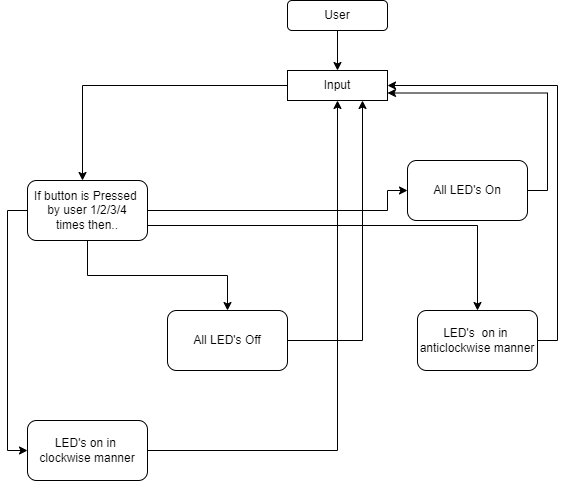

The diagram above was exported from draw.io. Its source (the exported page's mxGraphModel, read from the mxfile embedded in the PNG):
<mxGraphModel dx="868" dy="488" grid="1" gridSize="10" guides="1" tooltips="1" connect="1" arrows="1" fold="1" page="1" pageScale="1" pageWidth="850" pageHeight="1100" math="0" shadow="0">
  <root>
    <mxCell id="0" />
    <mxCell id="1" parent="0" />
    <mxCell id="8jzlMcbS0c6kht2PfKMS-2" style="edgeStyle=orthogonalEdgeStyle;rounded=0;orthogonalLoop=1;jettySize=auto;html=1;exitX=0.5;exitY=1;exitDx=0;exitDy=0;" edge="1" parent="1" source="8jzlMcbS0c6kht2PfKMS-1">
      <mxGeometry relative="1" as="geometry">
        <mxPoint x="400" y="120" as="targetPoint" />
      </mxGeometry>
    </mxCell>
    <mxCell id="8jzlMcbS0c6kht2PfKMS-1" value="User" style="rounded=1;whiteSpace=wrap;html=1;" vertex="1" parent="1">
      <mxGeometry x="350" y="50" width="100" height="30" as="geometry" />
    </mxCell>
    <mxCell id="8jzlMcbS0c6kht2PfKMS-8" value="" style="edgeStyle=orthogonalEdgeStyle;rounded=0;orthogonalLoop=1;jettySize=auto;html=1;" edge="1" parent="1" source="8jzlMcbS0c6kht2PfKMS-3">
      <mxGeometry relative="1" as="geometry">
        <mxPoint x="145" y="230" as="targetPoint" />
      </mxGeometry>
    </mxCell>
    <mxCell id="8jzlMcbS0c6kht2PfKMS-3" value="Input" style="rounded=0;whiteSpace=wrap;html=1;" vertex="1" parent="1">
      <mxGeometry x="350" y="120" width="100" height="30" as="geometry" />
    </mxCell>
    <mxCell id="8jzlMcbS0c6kht2PfKMS-9" style="edgeStyle=orthogonalEdgeStyle;rounded=0;orthogonalLoop=1;jettySize=auto;html=1;exitX=0.5;exitY=1;exitDx=0;exitDy=0;" edge="1" parent="1">
      <mxGeometry relative="1" as="geometry">
        <mxPoint x="145" y="360" as="sourcePoint" />
        <mxPoint x="145" y="360" as="targetPoint" />
      </mxGeometry>
    </mxCell>
    <mxCell id="8jzlMcbS0c6kht2PfKMS-15" style="edgeStyle=orthogonalEdgeStyle;rounded=0;orthogonalLoop=1;jettySize=auto;html=1;exitX=0.5;exitY=1;exitDx=0;exitDy=0;entryX=0.5;entryY=0;entryDx=0;entryDy=0;" edge="1" parent="1" source="8jzlMcbS0c6kht2PfKMS-10" target="8jzlMcbS0c6kht2PfKMS-12">
      <mxGeometry relative="1" as="geometry" />
    </mxCell>
    <mxCell id="8jzlMcbS0c6kht2PfKMS-16" style="edgeStyle=orthogonalEdgeStyle;rounded=0;orthogonalLoop=1;jettySize=auto;html=1;exitX=1;exitY=0.5;exitDx=0;exitDy=0;entryX=0;entryY=0.5;entryDx=0;entryDy=0;" edge="1" parent="1" source="8jzlMcbS0c6kht2PfKMS-10" target="8jzlMcbS0c6kht2PfKMS-11">
      <mxGeometry relative="1" as="geometry">
        <Array as="points">
          <mxPoint x="450" y="260" />
          <mxPoint x="450" y="240" />
        </Array>
      </mxGeometry>
    </mxCell>
    <mxCell id="8jzlMcbS0c6kht2PfKMS-18" style="edgeStyle=orthogonalEdgeStyle;rounded=0;orthogonalLoop=1;jettySize=auto;html=1;exitX=0;exitY=0.5;exitDx=0;exitDy=0;entryX=0;entryY=0.5;entryDx=0;entryDy=0;" edge="1" parent="1" source="8jzlMcbS0c6kht2PfKMS-10" target="8jzlMcbS0c6kht2PfKMS-14">
      <mxGeometry relative="1" as="geometry" />
    </mxCell>
    <mxCell id="8jzlMcbS0c6kht2PfKMS-19" style="edgeStyle=orthogonalEdgeStyle;rounded=0;orthogonalLoop=1;jettySize=auto;html=1;exitX=1;exitY=0.75;exitDx=0;exitDy=0;" edge="1" parent="1" source="8jzlMcbS0c6kht2PfKMS-10" target="8jzlMcbS0c6kht2PfKMS-13">
      <mxGeometry relative="1" as="geometry" />
    </mxCell>
    <mxCell id="8jzlMcbS0c6kht2PfKMS-10" value="If button is Pressed&amp;nbsp;&lt;br&gt;by user 1/2/3/4&lt;br&gt;times then.." style="rounded=1;whiteSpace=wrap;html=1;" vertex="1" parent="1">
      <mxGeometry x="90" y="230" width="120" height="60" as="geometry" />
    </mxCell>
    <mxCell id="8jzlMcbS0c6kht2PfKMS-22" style="edgeStyle=orthogonalEdgeStyle;rounded=0;orthogonalLoop=1;jettySize=auto;html=1;exitX=1;exitY=0.5;exitDx=0;exitDy=0;entryX=1;entryY=0.75;entryDx=0;entryDy=0;" edge="1" parent="1" source="8jzlMcbS0c6kht2PfKMS-11" target="8jzlMcbS0c6kht2PfKMS-3">
      <mxGeometry relative="1" as="geometry" />
    </mxCell>
    <mxCell id="8jzlMcbS0c6kht2PfKMS-11" value="All LED's On" style="rounded=1;whiteSpace=wrap;html=1;" vertex="1" parent="1">
      <mxGeometry x="470" y="210" width="120" height="60" as="geometry" />
    </mxCell>
    <mxCell id="8jzlMcbS0c6kht2PfKMS-26" style="edgeStyle=orthogonalEdgeStyle;rounded=0;orthogonalLoop=1;jettySize=auto;html=1;exitX=1;exitY=0.5;exitDx=0;exitDy=0;entryX=0.75;entryY=1;entryDx=0;entryDy=0;" edge="1" parent="1" source="8jzlMcbS0c6kht2PfKMS-12" target="8jzlMcbS0c6kht2PfKMS-3">
      <mxGeometry relative="1" as="geometry" />
    </mxCell>
    <mxCell id="8jzlMcbS0c6kht2PfKMS-12" value="All LED's Off" style="rounded=1;whiteSpace=wrap;html=1;" vertex="1" parent="1">
      <mxGeometry x="230" y="360" width="120" height="60" as="geometry" />
    </mxCell>
    <mxCell id="8jzlMcbS0c6kht2PfKMS-21" style="edgeStyle=orthogonalEdgeStyle;rounded=0;orthogonalLoop=1;jettySize=auto;html=1;exitX=1;exitY=0.5;exitDx=0;exitDy=0;entryX=1;entryY=0.5;entryDx=0;entryDy=0;" edge="1" parent="1" source="8jzlMcbS0c6kht2PfKMS-13" target="8jzlMcbS0c6kht2PfKMS-3">
      <mxGeometry relative="1" as="geometry" />
    </mxCell>
    <mxCell id="8jzlMcbS0c6kht2PfKMS-13" value="LED's&amp;nbsp; on in&amp;nbsp;&lt;br&gt;anticlockwise manner" style="rounded=1;whiteSpace=wrap;html=1;" vertex="1" parent="1">
      <mxGeometry x="480" y="360" width="120" height="60" as="geometry" />
    </mxCell>
    <mxCell id="8jzlMcbS0c6kht2PfKMS-27" style="edgeStyle=orthogonalEdgeStyle;rounded=0;orthogonalLoop=1;jettySize=auto;html=1;exitX=1;exitY=0.5;exitDx=0;exitDy=0;entryX=0.5;entryY=1;entryDx=0;entryDy=0;" edge="1" parent="1" source="8jzlMcbS0c6kht2PfKMS-14" target="8jzlMcbS0c6kht2PfKMS-3">
      <mxGeometry relative="1" as="geometry" />
    </mxCell>
    <mxCell id="8jzlMcbS0c6kht2PfKMS-14" value="LED's on in &lt;br&gt;clockwise manner" style="rounded=1;whiteSpace=wrap;html=1;" vertex="1" parent="1">
      <mxGeometry x="90" y="470" width="120" height="60" as="geometry" />
    </mxCell>
  </root>
</mxGraphModel>